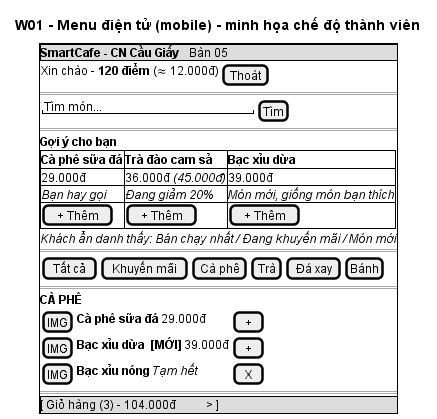

The diagram above was rendered by PlantUML. Its source (embedded in the PNG):
@startsalt IV_ui_w01_qr_menu
title W01 - Menu điện tử (mobile) - minh họa chế độ thành viên
{+
  {* <b>SmartCafe - CN Cầu Giấy | Bàn 05 }
  { Xin chào - <b>120 điểm</b> (≈ 12.000đ) | [Thoát] }
  ==
  { "Tìm món...                " | [Tìm] }
  ==
  <b>Gợi ý cho bạn
  {#
    <b>Cà phê sữa đá | <b>Trà đào cam sả | <b>Bạc xỉu dừa
    29.000đ | 36.000đ <i>(45.000đ) | 39.000đ
    <i>Bạn hay gọi | <i>Đang giảm 20% | <i>Món mới, giống món bạn thích
    [ + Thêm ] | [ + Thêm ] | [ + Thêm ]
  }
  <i>Khách ẩn danh thấy: Bán chạy nhất / Đang khuyến mãi / Món mới
  ==
  { [Tất cả] | [Khuyến mãi] | [Cà phê] | [Trà] | [Đá xay] | [Bánh] }
  ==
  <b>CÀ PHÊ
  {
    [IMG] | { <b>Cà phê sữa đá | 29.000đ } | [ + ]
    [IMG] | { <b>Bạc xỉu dừa  [MỚI] | 39.000đ } | [ + ]
    [IMG] | { <b>Bạc xỉu nóng | <i>Tạm hết } | [ X ]
  }
  ==
  {* [ Giỏ hàng (3) - 104.000đ          > ] }
}
@endsalt